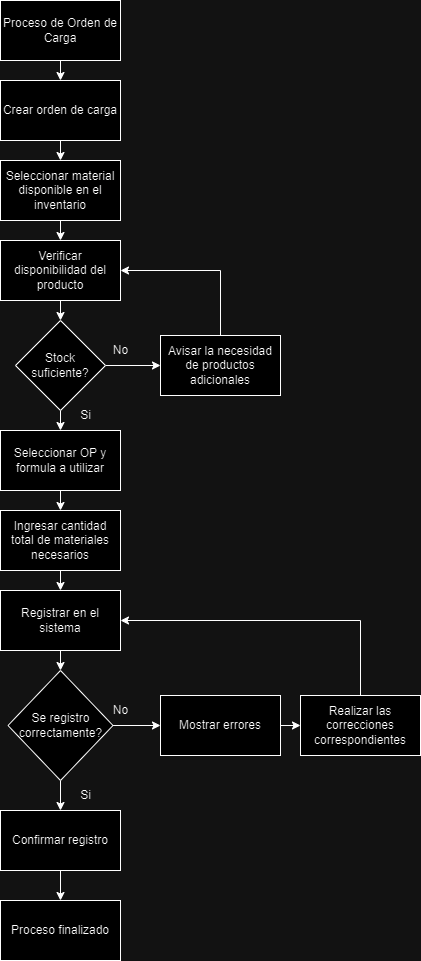

The diagram above was exported from draw.io. Its source (the exported page's mxGraphModel, read from the mxfile embedded in the PNG):
<mxGraphModel dx="692" dy="515" grid="1" gridSize="10" guides="1" tooltips="1" connect="1" arrows="1" fold="1" page="1" pageScale="1" pageWidth="827" pageHeight="1169" math="0" shadow="0">
  <root>
    <mxCell id="0" />
    <mxCell id="1" parent="0" />
    <mxCell id="DNpMkEQyVqeqtt1M502i-9" style="edgeStyle=orthogonalEdgeStyle;rounded=0;orthogonalLoop=1;jettySize=auto;html=1;exitX=0.5;exitY=1;exitDx=0;exitDy=0;entryX=0.5;entryY=0;entryDx=0;entryDy=0;" edge="1" parent="1" source="nLQfZ13rx5F5ZNGPWxZ9-1" target="x5UwTGfpSfac8tnj9HVq-1">
      <mxGeometry relative="1" as="geometry" />
    </mxCell>
    <mxCell id="nLQfZ13rx5F5ZNGPWxZ9-1" value="Proceso de Orden de Carga" style="whiteSpace=wrap;html=1;" vertex="1" parent="1">
      <mxGeometry width="120" height="60" as="geometry" />
    </mxCell>
    <mxCell id="DNpMkEQyVqeqtt1M502i-10" style="edgeStyle=orthogonalEdgeStyle;rounded=0;orthogonalLoop=1;jettySize=auto;html=1;exitX=0.5;exitY=1;exitDx=0;exitDy=0;entryX=0.5;entryY=0;entryDx=0;entryDy=0;" edge="1" parent="1" source="x5UwTGfpSfac8tnj9HVq-1" target="x5UwTGfpSfac8tnj9HVq-3">
      <mxGeometry relative="1" as="geometry" />
    </mxCell>
    <mxCell id="x5UwTGfpSfac8tnj9HVq-1" value="Crear orden de carga" style="whiteSpace=wrap;html=1;" vertex="1" parent="1">
      <mxGeometry y="80" width="120" height="60" as="geometry" />
    </mxCell>
    <mxCell id="DNpMkEQyVqeqtt1M502i-8" style="edgeStyle=orthogonalEdgeStyle;rounded=0;orthogonalLoop=1;jettySize=auto;html=1;exitX=0.5;exitY=1;exitDx=0;exitDy=0;entryX=0.5;entryY=0;entryDx=0;entryDy=0;" edge="1" parent="1" source="x5UwTGfpSfac8tnj9HVq-3" target="DNpMkEQyVqeqtt1M502i-1">
      <mxGeometry relative="1" as="geometry" />
    </mxCell>
    <mxCell id="x5UwTGfpSfac8tnj9HVq-3" value="Seleccionar material disponible en el inventario" style="whiteSpace=wrap;html=1;" vertex="1" parent="1">
      <mxGeometry y="160" width="120" height="60" as="geometry" />
    </mxCell>
    <mxCell id="DNpMkEQyVqeqtt1M502i-7" style="edgeStyle=orthogonalEdgeStyle;rounded=0;orthogonalLoop=1;jettySize=auto;html=1;exitX=0.5;exitY=1;exitDx=0;exitDy=0;entryX=0.5;entryY=0;entryDx=0;entryDy=0;" edge="1" parent="1" source="DNpMkEQyVqeqtt1M502i-1" target="DNpMkEQyVqeqtt1M502i-3">
      <mxGeometry relative="1" as="geometry" />
    </mxCell>
    <mxCell id="DNpMkEQyVqeqtt1M502i-1" value="Verificar disponibilidad del producto" style="whiteSpace=wrap;html=1;" vertex="1" parent="1">
      <mxGeometry y="240" width="120" height="60" as="geometry" />
    </mxCell>
    <mxCell id="DNpMkEQyVqeqtt1M502i-2" style="edgeStyle=orthogonalEdgeStyle;rounded=0;orthogonalLoop=1;jettySize=auto;html=1;exitX=1;exitY=0.5;exitDx=0;exitDy=0;" edge="1" parent="1" source="DNpMkEQyVqeqtt1M502i-3" target="DNpMkEQyVqeqtt1M502i-5">
      <mxGeometry relative="1" as="geometry" />
    </mxCell>
    <mxCell id="DNpMkEQyVqeqtt1M502i-12" style="edgeStyle=orthogonalEdgeStyle;rounded=0;orthogonalLoop=1;jettySize=auto;html=1;exitX=0.5;exitY=1;exitDx=0;exitDy=0;entryX=0.5;entryY=0;entryDx=0;entryDy=0;" edge="1" parent="1" source="DNpMkEQyVqeqtt1M502i-3" target="DNpMkEQyVqeqtt1M502i-11">
      <mxGeometry relative="1" as="geometry" />
    </mxCell>
    <mxCell id="DNpMkEQyVqeqtt1M502i-3" value="Stock suficiente?" style="rhombus;whiteSpace=wrap;html=1;" vertex="1" parent="1">
      <mxGeometry x="15" y="320" width="90" height="90" as="geometry" />
    </mxCell>
    <mxCell id="DNpMkEQyVqeqtt1M502i-4" style="edgeStyle=orthogonalEdgeStyle;rounded=0;orthogonalLoop=1;jettySize=auto;html=1;exitX=0.5;exitY=0;exitDx=0;exitDy=0;entryX=1;entryY=0.5;entryDx=0;entryDy=0;" edge="1" parent="1" source="DNpMkEQyVqeqtt1M502i-5" target="DNpMkEQyVqeqtt1M502i-1">
      <mxGeometry relative="1" as="geometry">
        <Array as="points">
          <mxPoint x="220" y="270" />
        </Array>
      </mxGeometry>
    </mxCell>
    <mxCell id="DNpMkEQyVqeqtt1M502i-5" value="Avisar la necesidad de productos adicionales" style="whiteSpace=wrap;html=1;" vertex="1" parent="1">
      <mxGeometry x="160" y="335" width="120" height="60" as="geometry" />
    </mxCell>
    <mxCell id="DNpMkEQyVqeqtt1M502i-6" value="No" style="text;html=1;align=center;verticalAlign=middle;resizable=0;points=[];autosize=1;strokeColor=none;fillColor=none;" vertex="1" parent="1">
      <mxGeometry x="100" y="335" width="40" height="30" as="geometry" />
    </mxCell>
    <mxCell id="DNpMkEQyVqeqtt1M502i-14" style="edgeStyle=orthogonalEdgeStyle;rounded=0;orthogonalLoop=1;jettySize=auto;html=1;exitX=0.5;exitY=1;exitDx=0;exitDy=0;entryX=0.5;entryY=0;entryDx=0;entryDy=0;" edge="1" parent="1" source="DNpMkEQyVqeqtt1M502i-11" target="DNpMkEQyVqeqtt1M502i-13">
      <mxGeometry relative="1" as="geometry" />
    </mxCell>
    <mxCell id="DNpMkEQyVqeqtt1M502i-11" value="Seleccionar OP y formula a utilizar" style="whiteSpace=wrap;html=1;" vertex="1" parent="1">
      <mxGeometry y="430" width="120" height="60" as="geometry" />
    </mxCell>
    <mxCell id="DNpMkEQyVqeqtt1M502i-16" style="edgeStyle=orthogonalEdgeStyle;rounded=0;orthogonalLoop=1;jettySize=auto;html=1;exitX=0.5;exitY=1;exitDx=0;exitDy=0;entryX=0.5;entryY=0;entryDx=0;entryDy=0;" edge="1" parent="1" source="DNpMkEQyVqeqtt1M502i-13" target="DNpMkEQyVqeqtt1M502i-15">
      <mxGeometry relative="1" as="geometry" />
    </mxCell>
    <mxCell id="DNpMkEQyVqeqtt1M502i-13" value="Ingresar cantidad total de materiales necesarios" style="whiteSpace=wrap;html=1;" vertex="1" parent="1">
      <mxGeometry y="510" width="120" height="60" as="geometry" />
    </mxCell>
    <mxCell id="DNpMkEQyVqeqtt1M502i-18" style="edgeStyle=orthogonalEdgeStyle;rounded=0;orthogonalLoop=1;jettySize=auto;html=1;exitX=0.5;exitY=1;exitDx=0;exitDy=0;entryX=0.5;entryY=0;entryDx=0;entryDy=0;" edge="1" parent="1" source="DNpMkEQyVqeqtt1M502i-15" target="DNpMkEQyVqeqtt1M502i-17">
      <mxGeometry relative="1" as="geometry" />
    </mxCell>
    <mxCell id="DNpMkEQyVqeqtt1M502i-15" value="Registrar en el sistema" style="whiteSpace=wrap;html=1;" vertex="1" parent="1">
      <mxGeometry y="590" width="120" height="60" as="geometry" />
    </mxCell>
    <mxCell id="DNpMkEQyVqeqtt1M502i-21" style="edgeStyle=orthogonalEdgeStyle;rounded=0;orthogonalLoop=1;jettySize=auto;html=1;exitX=1;exitY=0.5;exitDx=0;exitDy=0;entryX=0;entryY=0.5;entryDx=0;entryDy=0;" edge="1" parent="1" source="DNpMkEQyVqeqtt1M502i-17" target="DNpMkEQyVqeqtt1M502i-19">
      <mxGeometry relative="1" as="geometry" />
    </mxCell>
    <mxCell id="DNpMkEQyVqeqtt1M502i-29" style="edgeStyle=orthogonalEdgeStyle;rounded=0;orthogonalLoop=1;jettySize=auto;html=1;exitX=0.5;exitY=1;exitDx=0;exitDy=0;entryX=0.5;entryY=0;entryDx=0;entryDy=0;" edge="1" parent="1" source="DNpMkEQyVqeqtt1M502i-17" target="DNpMkEQyVqeqtt1M502i-28">
      <mxGeometry relative="1" as="geometry" />
    </mxCell>
    <mxCell id="DNpMkEQyVqeqtt1M502i-17" value="Se registro correctamente?" style="rhombus;whiteSpace=wrap;html=1;" vertex="1" parent="1">
      <mxGeometry x="7.5" y="670" width="105" height="110" as="geometry" />
    </mxCell>
    <mxCell id="DNpMkEQyVqeqtt1M502i-22" style="edgeStyle=orthogonalEdgeStyle;rounded=0;orthogonalLoop=1;jettySize=auto;html=1;exitX=1;exitY=0.5;exitDx=0;exitDy=0;entryX=0;entryY=0.5;entryDx=0;entryDy=0;" edge="1" parent="1" source="DNpMkEQyVqeqtt1M502i-19" target="DNpMkEQyVqeqtt1M502i-20">
      <mxGeometry relative="1" as="geometry" />
    </mxCell>
    <mxCell id="DNpMkEQyVqeqtt1M502i-19" value="Mostrar errores" style="whiteSpace=wrap;html=1;" vertex="1" parent="1">
      <mxGeometry x="160" y="695" width="120" height="60" as="geometry" />
    </mxCell>
    <mxCell id="DNpMkEQyVqeqtt1M502i-23" style="edgeStyle=orthogonalEdgeStyle;rounded=0;orthogonalLoop=1;jettySize=auto;html=1;exitX=0.5;exitY=0;exitDx=0;exitDy=0;entryX=1;entryY=0.5;entryDx=0;entryDy=0;" edge="1" parent="1" source="DNpMkEQyVqeqtt1M502i-20" target="DNpMkEQyVqeqtt1M502i-15">
      <mxGeometry relative="1" as="geometry" />
    </mxCell>
    <mxCell id="DNpMkEQyVqeqtt1M502i-20" value="Realizar las correcciones correspondientes" style="whiteSpace=wrap;html=1;" vertex="1" parent="1">
      <mxGeometry x="300" y="695" width="120" height="60" as="geometry" />
    </mxCell>
    <mxCell id="DNpMkEQyVqeqtt1M502i-31" style="edgeStyle=orthogonalEdgeStyle;rounded=0;orthogonalLoop=1;jettySize=auto;html=1;exitX=0.5;exitY=1;exitDx=0;exitDy=0;" edge="1" parent="1" source="DNpMkEQyVqeqtt1M502i-28" target="DNpMkEQyVqeqtt1M502i-30">
      <mxGeometry relative="1" as="geometry" />
    </mxCell>
    <mxCell id="DNpMkEQyVqeqtt1M502i-28" value="Confirmar registro" style="whiteSpace=wrap;html=1;" vertex="1" parent="1">
      <mxGeometry y="810" width="120" height="60" as="geometry" />
    </mxCell>
    <mxCell id="DNpMkEQyVqeqtt1M502i-30" value="Proceso finalizado" style="whiteSpace=wrap;html=1;" vertex="1" parent="1">
      <mxGeometry y="900" width="120" height="60" as="geometry" />
    </mxCell>
    <mxCell id="DNpMkEQyVqeqtt1M502i-32" value="No" style="text;html=1;align=center;verticalAlign=middle;resizable=0;points=[];autosize=1;strokeColor=none;fillColor=none;" vertex="1" parent="1">
      <mxGeometry x="100" y="695" width="40" height="30" as="geometry" />
    </mxCell>
    <mxCell id="DNpMkEQyVqeqtt1M502i-33" value="Si" style="text;html=1;align=center;verticalAlign=middle;resizable=0;points=[];autosize=1;strokeColor=none;fillColor=none;" vertex="1" parent="1">
      <mxGeometry x="70" y="780" width="30" height="30" as="geometry" />
    </mxCell>
    <mxCell id="DNpMkEQyVqeqtt1M502i-34" value="Si" style="text;html=1;align=center;verticalAlign=middle;resizable=0;points=[];autosize=1;strokeColor=none;fillColor=none;" vertex="1" parent="1">
      <mxGeometry x="70" y="400" width="30" height="30" as="geometry" />
    </mxCell>
  </root>
</mxGraphModel>